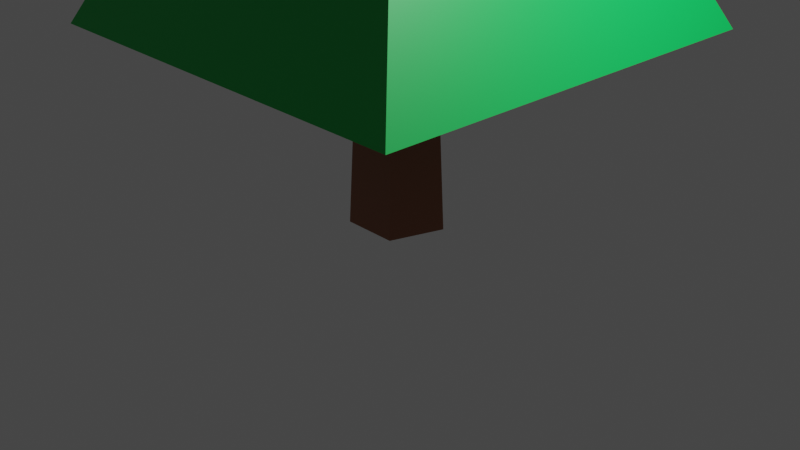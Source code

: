 # Source: evergreen_tree.blend  (saved by Blender 2.81.16; exported with 4.5.12 LTS)
import bpy
from mathutils import Matrix  # noqa: F401  (used for matrix-valued properties, if any)

bpy.ops.wm.read_factory_settings(use_empty=True)
scene = bpy.context.scene
scene.name = 'Scene'

# ---- collections
col_collection = bpy.data.collections.new('Collection'); scene.collection.children.link(col_collection)

# ---- materials (node trees are filled in below, after node groups)
mat_material_001 = bpy.data.materials.new('Material.001')
mat_material_001.use_transparent_shadow = False
mat_material_002 = bpy.data.materials.new('Material.002')
mat_material_002.use_transparent_shadow = False
mat_material_003 = bpy.data.materials.new('Material.003')
mat_material_003.use_transparent_shadow = False

# ---- material node trees
mat_material_001.use_nodes = True; mat_material_001.node_tree.nodes.clear()
_N = mat_material_001.node_tree.nodes; _L = mat_material_001.node_tree.links
n0 = _N.new('ShaderNodeOutputMaterial'); n0.name = 'Material Output'; n0.location = (300, 300)
n1 = _N.new('ShaderNodeBsdfPrincipled'); n1.name = 'Principled BSDF'; n1.location = (10, 300)
n1.distribution = 'GGX'
n1.subsurface_method = 'BURLEY'
n1.inputs[0].default_value = (0.3032, 0.1076, 0.05296, 1.0)
n1.inputs[3].default_value = 1.45
n1.inputs[27].default_value = (0.0, 0.0, 0.0, 1.0)
n1.inputs[28].default_value = 1.0
_L.new(n1.outputs[0], n0.inputs[0])
n0.is_active_output = True
mat_material_002.use_nodes = True; mat_material_002.node_tree.nodes.clear()
_N = mat_material_002.node_tree.nodes; _L = mat_material_002.node_tree.links
n0 = _N.new('ShaderNodeOutputMaterial'); n0.name = 'Material Output'; n0.location = (300, 300)
n1 = _N.new('ShaderNodeBsdfPrincipled'); n1.name = 'Principled BSDF'; n1.location = (10, 300)
n1.distribution = 'GGX'
n1.subsurface_method = 'BURLEY'
n1.inputs[0].default_value = (0.0, 0.4869, 0.07538, 1.0)
n1.inputs[3].default_value = 1.45
n1.inputs[27].default_value = (0.0, 0.0, 0.0, 1.0)
n1.inputs[28].default_value = 1.0
_L.new(n1.outputs[0], n0.inputs[0])
n0.is_active_output = True
mat_material_003.use_nodes = True; mat_material_003.node_tree.nodes.clear()
_N = mat_material_003.node_tree.nodes; _L = mat_material_003.node_tree.links
n0 = _N.new('ShaderNodeOutputMaterial'); n0.name = 'Material Output'; n0.location = (300, 300)
n1 = _N.new('ShaderNodeBsdfPrincipled'); n1.name = 'Principled BSDF'; n1.location = (10, 300)
n1.distribution = 'GGX'
n1.subsurface_method = 'BURLEY'
n1.inputs[0].default_value = (0.0, 0.5173, 0.03165, 1.0)
n1.inputs[3].default_value = 1.45
n1.inputs[27].default_value = (0.0, 0.0, 0.0, 1.0)
n1.inputs[28].default_value = 1.0
_L.new(n1.outputs[0], n0.inputs[0])
n0.is_active_output = True

# ---- world
world_world = bpy.data.worlds.new('World'); scene.world = world_world
world_world.use_nodes = True; world_world.node_tree.nodes.clear()
_N = world_world.node_tree.nodes; _L = world_world.node_tree.links
n0 = _N.new('ShaderNodeOutputWorld'); n0.name = 'World Output'; n0.location = (300, 300)
n1 = _N.new('ShaderNodeBackground'); n1.name = 'Background'; n1.location = (10, 300)
n1.inputs[0].default_value = (0.05088, 0.05088, 0.05088, 1.0)
_L.new(n1.outputs[0], n0.inputs[0])
n0.is_active_output = True
world_world.color = (0.05088, 0.05088, 0.05088)
world_world.use_sun_shadow = False
world_world.sun_shadow_jitter_overblur = 0.0

# ---- cameras
cam_camera = bpy.data.cameras.new('Camera')
cam_camera.clip_end = 100.0
cam_camera.ortho_scale = 7.314

# ---- lights
light_light = bpy.data.lights.new('Light', 'POINT')
light_light.transmission_factor = 0.0
light_light.energy = 1000.0
light_light.shadow_soft_size = 0.1
light_light.shadow_maximum_resolution = 0.006
light_light.use_absolute_resolution = True

# ---- meshes
me_circle = bpy.data.meshes.new('Circle')
me_circle.from_pydata([(0.0, 0.5, 0.0), (-0.4755, 0.1545, 0.0), (-0.2939, -0.4045, 0.0), (0.2939, -0.4045, 0.0), (0.4755, 0.1545, 0.0), (2.384e-09, 0.4, 2.0), (-0.3804, 0.1236, 2.0), (-0.2351, -0.3236, 2.0), (0.2351, -0.3236, 2.0), (0.3804, 0.1236, 2.0), (3.641e-07, 0.42, 4.3), (-0.3043, 0.1989, 4.3), (-0.1881, -0.1589, 4.3), (0.1881, -0.1589, 4.3), (0.3043, 0.1989, 4.3), (-8.84e-07, 0.156, 6.0), (-0.2435, -0.02089, 6.0), (-0.1505, -0.3071, 6.0), (0.1505, -0.3071, 6.0), (0.2435, -0.02089, 6.0), (-1.644e-06, 0.028, 7.0), (-0.1217, -0.06045, 7.0), (-0.07524, -0.2036, 7.0), (0.07523, -0.2036, 7.0), (0.1217, -0.06045, 7.0)], [], [(1, 0, 4, 3, 2), (9, 5, 10, 14), (0, 1, 6, 5), (3, 4, 9, 8), (1, 2, 7, 6), (4, 0, 5, 9), (2, 3, 8, 7), (13, 14, 19, 18), (7, 8, 13, 12), (5, 6, 11, 10), (8, 9, 14, 13), (6, 7, 12, 11), (19, 15, 20, 24), (11, 12, 17, 16), (14, 10, 15, 19), (12, 13, 18, 17), (10, 11, 16, 15), (21, 22, 23, 24, 20), (17, 18, 23, 22), (15, 16, 21, 20), (18, 19, 24, 23), (16, 17, 22, 21)])
_uv = me_circle.uv_layers.new(name='UVMap')
_uv.uv.foreach_set('vector', [0.0, 0.0, 0.0, 0.0, 0.0, 0.0, 0.0, 0.0, 0.0, 0.0, 0.0, 0.0, 0.0, 0.0, 0.0, 0.0, 0.0, 0.0, 0.0, 0.0, 0.0, 0.0, 0.0, 0.0, 0.0, 0.0, 0.0, 0.0, 0.0, 0.0, 0.0, 0.0, 0.0, 0.0, 0.0, 0.0, 0.0, 0.0, 0.0, 0.0, 0.0, 0.0, 0.0, 0.0, 0.0, 0.0, 0.0, 0.0, 0.0, 0.0, 0.0, 0.0, 0.0, 0.0, 0.0, 0.0, 0.0, 0.0, 0.0, 0.0, 0.0, 0.0, 0.0, 0.0, 0.0, 0.0, 0.0, 0.0, 0.0, 0.0, 0.0, 0.0, 0.0, 0.0, 0.0, 0.0, 0.0, 0.0, 0.0, 0.0, 0.0, 0.0, 0.0, 0.0, 0.0, 0.0, 0.0, 0.0, 0.0, 0.0, 0.0, 0.0, 0.0, 0.0, 0.0, 0.0, 0.0, 0.0, 0.0, 0.0, 0.0, 0.0, 0.0, 0.0, 0.0, 0.0, 0.0, 0.0, 0.0, 0.0, 0.0, 0.0, 0.0, 0.0, 0.0, 0.0, 0.0, 0.0, 0.0, 0.0, 0.0, 0.0, 0.0, 0.0, 0.0, 0.0, 0.0, 0.0, 0.0, 0.0, 0.0, 0.0, 0.0, 0.0, 0.0, 0.0, 0.0, 0.0, 0.0, 0.0, 0.0, 0.0, 0.0, 0.0, 0.0, 0.0, 0.0, 0.0, 0.0, 0.0, 0.0, 0.0, 0.0, 0.0, 0.0, 0.0, 0.0, 0.0, 0.0, 0.0, 0.0, 0.0, 0.0, 0.0, 0.0, 0.0, 0.0, 0.0, 0.0, 0.0, 0.0, 0.0, 0.0, 0.0, 0.0, 0.0, 0.0, 0.0, 0.0, 0.0])
me_circle.materials.append(mat_material_001)
me_circle.use_remesh_fix_poles = True
me_circle.use_remesh_preserve_attributes = False
me_circle.use_mirror_vertex_groups = False
me_circle.update()
me_plane = bpy.data.meshes.new('Plane')
me_plane.from_pydata([(-1.366, -1.366, 0.0), (1.366, -1.366, 0.0), (-1.366, 1.366, 0.0), (1.366, 1.366, 0.0), (-0.7, -0.7, 0.5), (0.7, -0.7, 0.5), (-0.7, 0.7, 0.5), (0.7, 0.7, 0.5)], [], [(0, 2, 3, 1), (4, 5, 7, 6), (0, 1, 5, 4), (1, 3, 7, 5), (2, 0, 4, 6), (3, 2, 6, 7)])
_uv = me_plane.uv_layers.new(name='UVMap')
_uv.uv.foreach_set('vector', [0.0, 0.0, 0.0, 1.0, 1.0, 1.0, 1.0, 0.0, 0.0, 0.0, 1.0, 0.0, 1.0, 1.0, 0.0, 1.0, 0.0, 0.0, 1.0, 0.0, 1.0, 0.0, 0.0, 0.0, 1.0, 0.0, 1.0, 1.0, 1.0, 1.0, 1.0, 0.0, 0.0, 1.0, 0.0, 0.0, 0.0, 0.0, 0.0, 1.0, 1.0, 1.0, 0.0, 1.0, 0.0, 1.0, 1.0, 1.0])
me_plane.materials.append(mat_material_002)
me_plane.use_remesh_fix_poles = True
me_plane.use_remesh_preserve_attributes = False
me_plane.use_mirror_vertex_groups = False
me_plane.update()
me_plane_001 = bpy.data.meshes.new('Plane.001')
me_plane_001.from_pydata([(-1.0, -1.0, 0.0), (1.0, -1.0, 0.0), (-1.0, 1.0, 0.0), (1.0, 1.0, 0.0), (-0.4598, -0.4598, 0.5361), (0.4598, -0.4598, 0.5361), (-0.4598, 0.4598, 0.5361), (0.4598, 0.4598, 0.5361)], [], [(0, 2, 3, 1), (4, 5, 7, 6), (0, 1, 5, 4), (1, 3, 7, 5), (2, 0, 4, 6), (3, 2, 6, 7)])
_uv = me_plane_001.uv_layers.new(name='UVMap')
_uv.uv.foreach_set('vector', [0.0, 0.0, 0.0, 1.0, 1.0, 1.0, 1.0, 0.0, 0.0, 0.0, 1.0, 0.0, 1.0, 1.0, 0.0, 1.0, 0.0, 0.0, 1.0, 0.0, 1.0, 0.0, 0.0, 0.0, 1.0, 0.0, 1.0, 1.0, 1.0, 1.0, 1.0, 0.0, 0.0, 1.0, 0.0, 0.0, 0.0, 0.0, 0.0, 1.0, 1.0, 1.0, 0.0, 1.0, 0.0, 1.0, 1.0, 1.0])
me_plane_001.materials.append(mat_material_003)
me_plane_001.use_remesh_fix_poles = True
me_plane_001.use_remesh_preserve_attributes = False
me_plane_001.use_mirror_vertex_groups = False
me_plane_001.update()
me_plane_002 = bpy.data.meshes.new('Plane.002')
me_plane_002.from_pydata([(-0.7702, -0.7702, -2.74e-08), (0.7702, -0.7702, -2.74e-08), (-0.7702, 0.7702, -2.74e-08), (0.7702, 0.7702, -2.74e-08), (0.0, 0.0, 0.6063)], [], [(0, 2, 3, 1), (0, 1, 4), (1, 3, 4), (2, 0, 4), (3, 2, 4)])
_uv = me_plane_002.uv_layers.new(name='UVMap')
_uv.uv.foreach_set('vector', [0.0, 0.0, 0.0, 1.0, 1.0, 1.0, 1.0, 0.0, 0.0, 0.0, 1.0, 0.0, 0.0, 0.0, 1.0, 0.0, 1.0, 1.0, 1.0, 0.0, 0.0, 1.0, 0.0, 0.0, 0.0, 1.0, 1.0, 1.0, 0.0, 1.0, 1.0, 1.0])
me_plane_002.materials.append(mat_material_002)
me_plane_002.use_remesh_fix_poles = True
me_plane_002.use_remesh_preserve_attributes = False
me_plane_002.use_mirror_vertex_groups = False
me_plane_002.update()

# ---- objects
ob_light = bpy.data.objects.new('Light', light_light)
ob_camera = bpy.data.objects.new('Camera', cam_camera)
ob_circle = bpy.data.objects.new('Circle', me_circle)
ob_plane = bpy.data.objects.new('Plane', me_plane)
ob_plane_001 = bpy.data.objects.new('Plane.001', me_plane_001)
ob_plane_002 = bpy.data.objects.new('Plane.002', me_plane_002)

# ---- transforms, parenting, visibility, modifiers, constraints
ob_light.location = (4.076, 1.005, 5.904)
ob_light.rotation_euler = (0.6503, 0.05522, 1.866)
ob_light.lock_rotations_4d = False
ob_light.empty_display_type = 'ARROWS'
ob_light.color = (0.0, 0.0, 0.0, 0.0)
ob_light.lineart.crease_threshold = 0.0
ob_camera.location = (7.359, -6.926, 4.958)
ob_camera.rotation_euler = (1.109, 0.0, 0.8149)
ob_camera.lock_rotations_4d = False
ob_camera.empty_display_type = 'ARROWS'
ob_camera.color = (0.0, 0.0, 0.0, 0.0)
ob_camera.display_type = 'WIRE'
ob_camera.lineart.crease_threshold = 0.0
ob_circle.location = (0.0, 0.0, 0.0)
ob_circle.lineart.crease_threshold = 0.0
ob_plane.location = (0.0, 0.0, 2.0)
ob_plane.scale = (1.6, 1.6, 4.16)
ob_plane.lineart.crease_threshold = 0.0
ob_plane_001.location = (0.0, 0.0, 3.677)
ob_plane_001.rotation_euler = (0.0, -0.0, -0.1745)
ob_plane_001.scale = (1.568, 1.568, 4.077)
ob_plane_001.lineart.crease_threshold = 0.0
ob_plane_002.location = (0.0, 0.0, 5.393)
ob_plane_002.rotation_euler = (0.0, -0.0, -0.3491)
ob_plane_002.scale = (1.411, 1.411, 3.669)
ob_plane_002.lineart.crease_threshold = 0.0

# ---- collection membership
col_collection.objects.link(ob_light)
col_collection.objects.link(ob_camera)
col_collection.objects.link(ob_circle)
col_collection.objects.link(ob_plane)
col_collection.objects.link(ob_plane_001)
col_collection.objects.link(ob_plane_002)

# ---- scene / render settings (as saved in the file)
scene.camera = ob_camera
scene.frame_start = 1; scene.frame_end = 250; scene.frame_set(1)
scene.render.engine = 'BLENDER_EEVEE_NEXT'
scene.cycles.use_denoising = False
scene.cycles.samples = 128
scene.cycles.sampling_pattern = 'TABULATED_SOBOL'
scene.cycles.use_adaptive_sampling = False
scene.cycles.use_light_tree = False
scene.view_settings.view_transform = 'Filmic'
bpy.context.view_layer.update()
